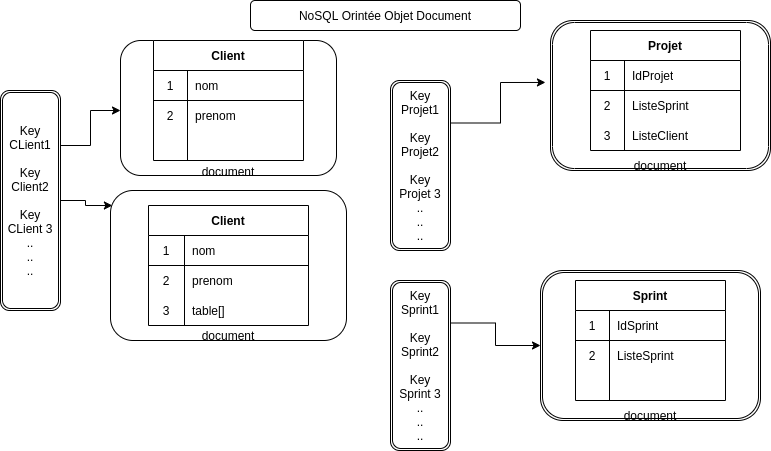

The diagram above was exported from draw.io. Its source (the exported page's mxGraphModel, read from the mxfile embedded in the PNG):
<mxGraphModel dx="801" dy="494" grid="1" gridSize="10" guides="1" tooltips="1" connect="1" arrows="1" fold="1" page="1" pageScale="1" pageWidth="827" pageHeight="1169" math="0" shadow="0">
  <root>
    <mxCell id="WIyWlLk6GJQsqaUBKTNV-0" />
    <mxCell id="WIyWlLk6GJQsqaUBKTNV-1" parent="WIyWlLk6GJQsqaUBKTNV-0" />
    <mxCell id="lwnyyeqiQg4ym-uv4TCR-10" value="NoSQL Orintée Objet Document" style="rounded=1;whiteSpace=wrap;html=1;" parent="WIyWlLk6GJQsqaUBKTNV-1" vertex="1">
      <mxGeometry x="290" y="10" width="270" height="30" as="geometry" />
    </mxCell>
    <mxCell id="lwnyyeqiQg4ym-uv4TCR-35" style="edgeStyle=orthogonalEdgeStyle;rounded=0;orthogonalLoop=1;jettySize=auto;html=1;exitX=1;exitY=0.25;exitDx=0;exitDy=0;entryX=0;entryY=0.5;entryDx=0;entryDy=0;" parent="WIyWlLk6GJQsqaUBKTNV-1" source="lwnyyeqiQg4ym-uv4TCR-12" edge="1">
      <mxGeometry relative="1" as="geometry">
        <mxPoint x="160" y="120" as="targetPoint" />
      </mxGeometry>
    </mxCell>
    <mxCell id="lwnyyeqiQg4ym-uv4TCR-36" style="edgeStyle=orthogonalEdgeStyle;rounded=0;orthogonalLoop=1;jettySize=auto;html=1;exitX=1;exitY=0.5;exitDx=0;exitDy=0;entryX=0.008;entryY=0.1;entryDx=0;entryDy=0;entryPerimeter=0;" parent="WIyWlLk6GJQsqaUBKTNV-1" source="lwnyyeqiQg4ym-uv4TCR-12" target="lwnyyeqiQg4ym-uv4TCR-37" edge="1">
      <mxGeometry relative="1" as="geometry">
        <mxPoint x="165" y="245" as="targetPoint" />
      </mxGeometry>
    </mxCell>
    <mxCell id="lwnyyeqiQg4ym-uv4TCR-12" value="Key&lt;br&gt;CLient1&lt;br&gt;&lt;br&gt;Key&lt;br&gt;Client2&lt;br&gt;&lt;br&gt;Key&lt;br&gt;CLient 3&lt;br&gt;..&lt;br&gt;..&lt;br&gt;.." style="shape=ext;double=1;rounded=1;whiteSpace=wrap;html=1;" parent="WIyWlLk6GJQsqaUBKTNV-1" vertex="1">
      <mxGeometry x="40" y="100" width="60" height="220" as="geometry" />
    </mxCell>
    <mxCell id="lwnyyeqiQg4ym-uv4TCR-37" value="&lt;br&gt;&lt;br&gt;&lt;br&gt;&lt;br&gt;&lt;br&gt;&lt;br&gt;&lt;br&gt;&lt;br&gt;&lt;br&gt;&lt;br&gt;document" style="rounded=1;whiteSpace=wrap;html=1;" parent="WIyWlLk6GJQsqaUBKTNV-1" vertex="1">
      <mxGeometry x="150" y="200" width="236" height="150" as="geometry" />
    </mxCell>
    <mxCell id="lwnyyeqiQg4ym-uv4TCR-38" value="Client" style="shape=table;startSize=30;container=1;collapsible=0;childLayout=tableLayout;fixedRows=1;rowLines=0;fontStyle=1;align=center;pointerEvents=1;" parent="WIyWlLk6GJQsqaUBKTNV-1" vertex="1">
      <mxGeometry x="188" y="215" width="160" height="120" as="geometry" />
    </mxCell>
    <mxCell id="lwnyyeqiQg4ym-uv4TCR-39" value="" style="shape=partialRectangle;html=1;whiteSpace=wrap;collapsible=0;dropTarget=0;pointerEvents=1;fillColor=none;top=0;left=0;bottom=1;right=0;points=[[0,0.5],[1,0.5]];portConstraint=eastwest;" parent="lwnyyeqiQg4ym-uv4TCR-38" vertex="1">
      <mxGeometry y="30" width="160" height="30" as="geometry" />
    </mxCell>
    <mxCell id="lwnyyeqiQg4ym-uv4TCR-40" value="1" style="shape=partialRectangle;html=1;whiteSpace=wrap;connectable=0;fillColor=none;top=0;left=0;bottom=0;right=0;overflow=hidden;pointerEvents=1;" parent="lwnyyeqiQg4ym-uv4TCR-39" vertex="1">
      <mxGeometry width="36" height="30" as="geometry">
        <mxRectangle width="36" height="30" as="alternateBounds" />
      </mxGeometry>
    </mxCell>
    <mxCell id="lwnyyeqiQg4ym-uv4TCR-41" value="nom" style="shape=partialRectangle;html=1;whiteSpace=wrap;connectable=0;fillColor=none;top=0;left=0;bottom=0;right=0;align=left;spacingLeft=6;overflow=hidden;pointerEvents=1;" parent="lwnyyeqiQg4ym-uv4TCR-39" vertex="1">
      <mxGeometry x="36" width="124" height="30" as="geometry">
        <mxRectangle width="124" height="30" as="alternateBounds" />
      </mxGeometry>
    </mxCell>
    <mxCell id="lwnyyeqiQg4ym-uv4TCR-42" value="" style="shape=partialRectangle;html=1;whiteSpace=wrap;collapsible=0;dropTarget=0;pointerEvents=1;fillColor=none;top=0;left=0;bottom=0;right=0;points=[[0,0.5],[1,0.5]];portConstraint=eastwest;" parent="lwnyyeqiQg4ym-uv4TCR-38" vertex="1">
      <mxGeometry y="60" width="160" height="30" as="geometry" />
    </mxCell>
    <mxCell id="lwnyyeqiQg4ym-uv4TCR-43" value="2" style="shape=partialRectangle;html=1;whiteSpace=wrap;connectable=0;fillColor=none;top=0;left=0;bottom=0;right=0;overflow=hidden;pointerEvents=1;" parent="lwnyyeqiQg4ym-uv4TCR-42" vertex="1">
      <mxGeometry width="36" height="30" as="geometry">
        <mxRectangle width="36" height="30" as="alternateBounds" />
      </mxGeometry>
    </mxCell>
    <mxCell id="lwnyyeqiQg4ym-uv4TCR-44" value="prenom" style="shape=partialRectangle;html=1;whiteSpace=wrap;connectable=0;fillColor=none;top=0;left=0;bottom=0;right=0;align=left;spacingLeft=6;overflow=hidden;pointerEvents=1;" parent="lwnyyeqiQg4ym-uv4TCR-42" vertex="1">
      <mxGeometry x="36" width="124" height="30" as="geometry">
        <mxRectangle width="124" height="30" as="alternateBounds" />
      </mxGeometry>
    </mxCell>
    <mxCell id="lwnyyeqiQg4ym-uv4TCR-45" value="" style="shape=partialRectangle;html=1;whiteSpace=wrap;collapsible=0;dropTarget=0;pointerEvents=1;fillColor=none;top=0;left=0;bottom=0;right=0;points=[[0,0.5],[1,0.5]];portConstraint=eastwest;" parent="lwnyyeqiQg4ym-uv4TCR-38" vertex="1">
      <mxGeometry y="90" width="160" height="30" as="geometry" />
    </mxCell>
    <mxCell id="lwnyyeqiQg4ym-uv4TCR-46" value="3" style="shape=partialRectangle;html=1;whiteSpace=wrap;connectable=0;fillColor=none;top=0;left=0;bottom=0;right=0;overflow=hidden;pointerEvents=1;" parent="lwnyyeqiQg4ym-uv4TCR-45" vertex="1">
      <mxGeometry width="36" height="30" as="geometry">
        <mxRectangle width="36" height="30" as="alternateBounds" />
      </mxGeometry>
    </mxCell>
    <mxCell id="lwnyyeqiQg4ym-uv4TCR-47" value="table[]" style="shape=partialRectangle;html=1;whiteSpace=wrap;connectable=0;fillColor=none;top=0;left=0;bottom=0;right=0;align=left;spacingLeft=6;overflow=hidden;pointerEvents=1;" parent="lwnyyeqiQg4ym-uv4TCR-45" vertex="1">
      <mxGeometry x="36" width="124" height="30" as="geometry">
        <mxRectangle width="124" height="30" as="alternateBounds" />
      </mxGeometry>
    </mxCell>
    <mxCell id="lwnyyeqiQg4ym-uv4TCR-48" value="&lt;br&gt;&lt;br&gt;&lt;br&gt;&lt;br&gt;&lt;br&gt;&lt;br&gt;&lt;br&gt;&lt;br&gt;&lt;br&gt;document" style="rounded=1;whiteSpace=wrap;html=1;" parent="WIyWlLk6GJQsqaUBKTNV-1" vertex="1">
      <mxGeometry x="160" y="50" width="216" height="135" as="geometry" />
    </mxCell>
    <mxCell id="lwnyyeqiQg4ym-uv4TCR-49" value="Client" style="shape=table;startSize=30;container=1;collapsible=0;childLayout=tableLayout;fixedRows=1;rowLines=0;fontStyle=1;align=center;pointerEvents=1;" parent="WIyWlLk6GJQsqaUBKTNV-1" vertex="1">
      <mxGeometry x="193" y="50" width="150" height="120" as="geometry" />
    </mxCell>
    <mxCell id="lwnyyeqiQg4ym-uv4TCR-50" value="" style="shape=partialRectangle;html=1;whiteSpace=wrap;collapsible=0;dropTarget=0;pointerEvents=1;fillColor=none;top=0;left=0;bottom=1;right=0;points=[[0,0.5],[1,0.5]];portConstraint=eastwest;" parent="lwnyyeqiQg4ym-uv4TCR-49" vertex="1">
      <mxGeometry y="30" width="150" height="30" as="geometry" />
    </mxCell>
    <mxCell id="lwnyyeqiQg4ym-uv4TCR-51" value="1" style="shape=partialRectangle;html=1;whiteSpace=wrap;connectable=0;fillColor=none;top=0;left=0;bottom=0;right=0;overflow=hidden;pointerEvents=1;" parent="lwnyyeqiQg4ym-uv4TCR-50" vertex="1">
      <mxGeometry width="34" height="30" as="geometry">
        <mxRectangle width="34" height="30" as="alternateBounds" />
      </mxGeometry>
    </mxCell>
    <mxCell id="lwnyyeqiQg4ym-uv4TCR-52" value="nom" style="shape=partialRectangle;html=1;whiteSpace=wrap;connectable=0;fillColor=none;top=0;left=0;bottom=0;right=0;align=left;spacingLeft=6;overflow=hidden;pointerEvents=1;" parent="lwnyyeqiQg4ym-uv4TCR-50" vertex="1">
      <mxGeometry x="34" width="116" height="30" as="geometry">
        <mxRectangle width="116" height="30" as="alternateBounds" />
      </mxGeometry>
    </mxCell>
    <mxCell id="lwnyyeqiQg4ym-uv4TCR-53" value="" style="shape=partialRectangle;html=1;whiteSpace=wrap;collapsible=0;dropTarget=0;pointerEvents=1;fillColor=none;top=0;left=0;bottom=0;right=0;points=[[0,0.5],[1,0.5]];portConstraint=eastwest;" parent="lwnyyeqiQg4ym-uv4TCR-49" vertex="1">
      <mxGeometry y="60" width="150" height="30" as="geometry" />
    </mxCell>
    <mxCell id="lwnyyeqiQg4ym-uv4TCR-54" value="2" style="shape=partialRectangle;html=1;whiteSpace=wrap;connectable=0;fillColor=none;top=0;left=0;bottom=0;right=0;overflow=hidden;pointerEvents=1;" parent="lwnyyeqiQg4ym-uv4TCR-53" vertex="1">
      <mxGeometry width="34" height="30" as="geometry">
        <mxRectangle width="34" height="30" as="alternateBounds" />
      </mxGeometry>
    </mxCell>
    <mxCell id="lwnyyeqiQg4ym-uv4TCR-55" value="prenom" style="shape=partialRectangle;html=1;whiteSpace=wrap;connectable=0;fillColor=none;top=0;left=0;bottom=0;right=0;align=left;spacingLeft=6;overflow=hidden;pointerEvents=1;" parent="lwnyyeqiQg4ym-uv4TCR-53" vertex="1">
      <mxGeometry x="34" width="116" height="30" as="geometry">
        <mxRectangle width="116" height="30" as="alternateBounds" />
      </mxGeometry>
    </mxCell>
    <mxCell id="lwnyyeqiQg4ym-uv4TCR-56" value="" style="shape=partialRectangle;html=1;whiteSpace=wrap;collapsible=0;dropTarget=0;pointerEvents=1;fillColor=none;top=0;left=0;bottom=0;right=0;points=[[0,0.5],[1,0.5]];portConstraint=eastwest;" parent="lwnyyeqiQg4ym-uv4TCR-49" vertex="1">
      <mxGeometry y="90" width="150" height="30" as="geometry" />
    </mxCell>
    <mxCell id="lwnyyeqiQg4ym-uv4TCR-57" value="" style="shape=partialRectangle;html=1;whiteSpace=wrap;connectable=0;fillColor=none;top=0;left=0;bottom=0;right=0;overflow=hidden;pointerEvents=1;" parent="lwnyyeqiQg4ym-uv4TCR-56" vertex="1">
      <mxGeometry width="34" height="30" as="geometry">
        <mxRectangle width="34" height="30" as="alternateBounds" />
      </mxGeometry>
    </mxCell>
    <mxCell id="lwnyyeqiQg4ym-uv4TCR-58" value="" style="shape=partialRectangle;html=1;whiteSpace=wrap;connectable=0;fillColor=none;top=0;left=0;bottom=0;right=0;align=left;spacingLeft=6;overflow=hidden;pointerEvents=1;" parent="lwnyyeqiQg4ym-uv4TCR-56" vertex="1">
      <mxGeometry x="34" width="116" height="30" as="geometry">
        <mxRectangle width="116" height="30" as="alternateBounds" />
      </mxGeometry>
    </mxCell>
    <mxCell id="lwnyyeqiQg4ym-uv4TCR-70" style="edgeStyle=orthogonalEdgeStyle;rounded=0;orthogonalLoop=1;jettySize=auto;html=1;exitX=1;exitY=0.25;exitDx=0;exitDy=0;entryX=-0.023;entryY=0.413;entryDx=0;entryDy=0;entryPerimeter=0;" parent="WIyWlLk6GJQsqaUBKTNV-1" source="lwnyyeqiQg4ym-uv4TCR-59" target="lwnyyeqiQg4ym-uv4TCR-71" edge="1">
      <mxGeometry relative="1" as="geometry">
        <mxPoint x="570" y="155" as="targetPoint" />
      </mxGeometry>
    </mxCell>
    <mxCell id="lwnyyeqiQg4ym-uv4TCR-59" value="Key&lt;br&gt;Projet1&lt;br&gt;&lt;br&gt;Key&lt;br&gt;Projet2&lt;br&gt;&lt;br&gt;Key&lt;br&gt;Projet 3&lt;br&gt;..&lt;br&gt;..&lt;br&gt;.." style="shape=ext;double=1;rounded=1;whiteSpace=wrap;html=1;" parent="WIyWlLk6GJQsqaUBKTNV-1" vertex="1">
      <mxGeometry x="430" y="90" width="60" height="170" as="geometry" />
    </mxCell>
    <mxCell id="lwnyyeqiQg4ym-uv4TCR-71" value="&lt;br&gt;&lt;br&gt;&lt;br&gt;&lt;br&gt;&lt;br&gt;&lt;br&gt;&lt;br&gt;&lt;br&gt;&lt;br&gt;&lt;br&gt;document" style="shape=ext;double=1;rounded=1;whiteSpace=wrap;html=1;" parent="WIyWlLk6GJQsqaUBKTNV-1" vertex="1">
      <mxGeometry x="590" y="30" width="220" height="150" as="geometry" />
    </mxCell>
    <mxCell id="lwnyyeqiQg4ym-uv4TCR-72" value="Projet" style="shape=table;startSize=30;container=1;collapsible=0;childLayout=tableLayout;fixedRows=1;rowLines=0;fontStyle=1;align=center;pointerEvents=1;" parent="WIyWlLk6GJQsqaUBKTNV-1" vertex="1">
      <mxGeometry x="630" y="40" width="150" height="120" as="geometry" />
    </mxCell>
    <mxCell id="lwnyyeqiQg4ym-uv4TCR-73" value="" style="shape=partialRectangle;html=1;whiteSpace=wrap;collapsible=0;dropTarget=0;pointerEvents=1;fillColor=none;top=0;left=0;bottom=1;right=0;points=[[0,0.5],[1,0.5]];portConstraint=eastwest;" parent="lwnyyeqiQg4ym-uv4TCR-72" vertex="1">
      <mxGeometry y="30" width="150" height="30" as="geometry" />
    </mxCell>
    <mxCell id="lwnyyeqiQg4ym-uv4TCR-74" value="1" style="shape=partialRectangle;html=1;whiteSpace=wrap;connectable=0;fillColor=none;top=0;left=0;bottom=0;right=0;overflow=hidden;pointerEvents=1;" parent="lwnyyeqiQg4ym-uv4TCR-73" vertex="1">
      <mxGeometry width="34" height="30" as="geometry">
        <mxRectangle width="34" height="30" as="alternateBounds" />
      </mxGeometry>
    </mxCell>
    <mxCell id="lwnyyeqiQg4ym-uv4TCR-75" value="IdProjet" style="shape=partialRectangle;html=1;whiteSpace=wrap;connectable=0;fillColor=none;top=0;left=0;bottom=0;right=0;align=left;spacingLeft=6;overflow=hidden;pointerEvents=1;" parent="lwnyyeqiQg4ym-uv4TCR-73" vertex="1">
      <mxGeometry x="34" width="116" height="30" as="geometry">
        <mxRectangle width="116" height="30" as="alternateBounds" />
      </mxGeometry>
    </mxCell>
    <mxCell id="lwnyyeqiQg4ym-uv4TCR-76" value="" style="shape=partialRectangle;html=1;whiteSpace=wrap;collapsible=0;dropTarget=0;pointerEvents=1;fillColor=none;top=0;left=0;bottom=0;right=0;points=[[0,0.5],[1,0.5]];portConstraint=eastwest;" parent="lwnyyeqiQg4ym-uv4TCR-72" vertex="1">
      <mxGeometry y="60" width="150" height="30" as="geometry" />
    </mxCell>
    <mxCell id="lwnyyeqiQg4ym-uv4TCR-77" value="2" style="shape=partialRectangle;html=1;whiteSpace=wrap;connectable=0;fillColor=none;top=0;left=0;bottom=0;right=0;overflow=hidden;pointerEvents=1;" parent="lwnyyeqiQg4ym-uv4TCR-76" vertex="1">
      <mxGeometry width="34" height="30" as="geometry">
        <mxRectangle width="34" height="30" as="alternateBounds" />
      </mxGeometry>
    </mxCell>
    <mxCell id="lwnyyeqiQg4ym-uv4TCR-78" value="ListeSprint" style="shape=partialRectangle;html=1;whiteSpace=wrap;connectable=0;fillColor=none;top=0;left=0;bottom=0;right=0;align=left;spacingLeft=6;overflow=hidden;pointerEvents=1;" parent="lwnyyeqiQg4ym-uv4TCR-76" vertex="1">
      <mxGeometry x="34" width="116" height="30" as="geometry">
        <mxRectangle width="116" height="30" as="alternateBounds" />
      </mxGeometry>
    </mxCell>
    <mxCell id="lwnyyeqiQg4ym-uv4TCR-79" value="" style="shape=partialRectangle;html=1;whiteSpace=wrap;collapsible=0;dropTarget=0;pointerEvents=1;fillColor=none;top=0;left=0;bottom=0;right=0;points=[[0,0.5],[1,0.5]];portConstraint=eastwest;" parent="lwnyyeqiQg4ym-uv4TCR-72" vertex="1">
      <mxGeometry y="90" width="150" height="30" as="geometry" />
    </mxCell>
    <mxCell id="lwnyyeqiQg4ym-uv4TCR-80" value="3" style="shape=partialRectangle;html=1;whiteSpace=wrap;connectable=0;fillColor=none;top=0;left=0;bottom=0;right=0;overflow=hidden;pointerEvents=1;" parent="lwnyyeqiQg4ym-uv4TCR-79" vertex="1">
      <mxGeometry width="34" height="30" as="geometry">
        <mxRectangle width="34" height="30" as="alternateBounds" />
      </mxGeometry>
    </mxCell>
    <mxCell id="lwnyyeqiQg4ym-uv4TCR-81" value="ListeClient" style="shape=partialRectangle;html=1;whiteSpace=wrap;connectable=0;fillColor=none;top=0;left=0;bottom=0;right=0;align=left;spacingLeft=6;overflow=hidden;pointerEvents=1;" parent="lwnyyeqiQg4ym-uv4TCR-79" vertex="1">
      <mxGeometry x="34" width="116" height="30" as="geometry">
        <mxRectangle width="116" height="30" as="alternateBounds" />
      </mxGeometry>
    </mxCell>
    <mxCell id="-LhUzhXsRdTgFPEdsTEM-0" style="edgeStyle=orthogonalEdgeStyle;rounded=0;orthogonalLoop=1;jettySize=auto;html=1;exitX=1;exitY=0.25;exitDx=0;exitDy=0;entryX=0;entryY=0.5;entryDx=0;entryDy=0;" edge="1" parent="WIyWlLk6GJQsqaUBKTNV-1" source="lwnyyeqiQg4ym-uv4TCR-82" target="lwnyyeqiQg4ym-uv4TCR-83">
      <mxGeometry relative="1" as="geometry" />
    </mxCell>
    <mxCell id="lwnyyeqiQg4ym-uv4TCR-82" value="Key&lt;br&gt;Sprint1&lt;br&gt;&lt;br&gt;Key&lt;br&gt;Sprint2&lt;br&gt;&lt;br&gt;Key&lt;br&gt;Sprint 3&lt;br&gt;..&lt;br&gt;..&lt;br&gt;.." style="shape=ext;double=1;rounded=1;whiteSpace=wrap;html=1;" parent="WIyWlLk6GJQsqaUBKTNV-1" vertex="1">
      <mxGeometry x="430" y="290" width="60" height="170" as="geometry" />
    </mxCell>
    <mxCell id="lwnyyeqiQg4ym-uv4TCR-83" value="&lt;br&gt;&lt;br&gt;&lt;br&gt;&lt;br&gt;&lt;br&gt;&lt;br&gt;&lt;br&gt;&lt;br&gt;&lt;br&gt;&lt;br&gt;document" style="shape=ext;double=1;rounded=1;whiteSpace=wrap;html=1;" parent="WIyWlLk6GJQsqaUBKTNV-1" vertex="1">
      <mxGeometry x="580" y="280" width="220" height="150" as="geometry" />
    </mxCell>
    <mxCell id="lwnyyeqiQg4ym-uv4TCR-84" value="Sprint" style="shape=table;startSize=30;container=1;collapsible=0;childLayout=tableLayout;fixedRows=1;rowLines=0;fontStyle=1;align=center;pointerEvents=1;" parent="WIyWlLk6GJQsqaUBKTNV-1" vertex="1">
      <mxGeometry x="615" y="290" width="150" height="120" as="geometry" />
    </mxCell>
    <mxCell id="lwnyyeqiQg4ym-uv4TCR-85" value="" style="shape=partialRectangle;html=1;whiteSpace=wrap;collapsible=0;dropTarget=0;pointerEvents=1;fillColor=none;top=0;left=0;bottom=1;right=0;points=[[0,0.5],[1,0.5]];portConstraint=eastwest;" parent="lwnyyeqiQg4ym-uv4TCR-84" vertex="1">
      <mxGeometry y="30" width="150" height="30" as="geometry" />
    </mxCell>
    <mxCell id="lwnyyeqiQg4ym-uv4TCR-86" value="1" style="shape=partialRectangle;html=1;whiteSpace=wrap;connectable=0;fillColor=none;top=0;left=0;bottom=0;right=0;overflow=hidden;pointerEvents=1;" parent="lwnyyeqiQg4ym-uv4TCR-85" vertex="1">
      <mxGeometry width="34" height="30" as="geometry">
        <mxRectangle width="34" height="30" as="alternateBounds" />
      </mxGeometry>
    </mxCell>
    <mxCell id="lwnyyeqiQg4ym-uv4TCR-87" value="IdSprint" style="shape=partialRectangle;html=1;whiteSpace=wrap;connectable=0;fillColor=none;top=0;left=0;bottom=0;right=0;align=left;spacingLeft=6;overflow=hidden;pointerEvents=1;" parent="lwnyyeqiQg4ym-uv4TCR-85" vertex="1">
      <mxGeometry x="34" width="116" height="30" as="geometry">
        <mxRectangle width="116" height="30" as="alternateBounds" />
      </mxGeometry>
    </mxCell>
    <mxCell id="lwnyyeqiQg4ym-uv4TCR-88" value="" style="shape=partialRectangle;html=1;whiteSpace=wrap;collapsible=0;dropTarget=0;pointerEvents=1;fillColor=none;top=0;left=0;bottom=0;right=0;points=[[0,0.5],[1,0.5]];portConstraint=eastwest;" parent="lwnyyeqiQg4ym-uv4TCR-84" vertex="1">
      <mxGeometry y="60" width="150" height="30" as="geometry" />
    </mxCell>
    <mxCell id="lwnyyeqiQg4ym-uv4TCR-89" value="2" style="shape=partialRectangle;html=1;whiteSpace=wrap;connectable=0;fillColor=none;top=0;left=0;bottom=0;right=0;overflow=hidden;pointerEvents=1;" parent="lwnyyeqiQg4ym-uv4TCR-88" vertex="1">
      <mxGeometry width="34" height="30" as="geometry">
        <mxRectangle width="34" height="30" as="alternateBounds" />
      </mxGeometry>
    </mxCell>
    <mxCell id="lwnyyeqiQg4ym-uv4TCR-90" value="ListeSprint" style="shape=partialRectangle;html=1;whiteSpace=wrap;connectable=0;fillColor=none;top=0;left=0;bottom=0;right=0;align=left;spacingLeft=6;overflow=hidden;pointerEvents=1;" parent="lwnyyeqiQg4ym-uv4TCR-88" vertex="1">
      <mxGeometry x="34" width="116" height="30" as="geometry">
        <mxRectangle width="116" height="30" as="alternateBounds" />
      </mxGeometry>
    </mxCell>
    <mxCell id="lwnyyeqiQg4ym-uv4TCR-91" value="" style="shape=partialRectangle;html=1;whiteSpace=wrap;collapsible=0;dropTarget=0;pointerEvents=1;fillColor=none;top=0;left=0;bottom=0;right=0;points=[[0,0.5],[1,0.5]];portConstraint=eastwest;" parent="lwnyyeqiQg4ym-uv4TCR-84" vertex="1">
      <mxGeometry y="90" width="150" height="30" as="geometry" />
    </mxCell>
    <mxCell id="lwnyyeqiQg4ym-uv4TCR-92" value="" style="shape=partialRectangle;html=1;whiteSpace=wrap;connectable=0;fillColor=none;top=0;left=0;bottom=0;right=0;overflow=hidden;pointerEvents=1;" parent="lwnyyeqiQg4ym-uv4TCR-91" vertex="1">
      <mxGeometry width="34" height="30" as="geometry">
        <mxRectangle width="34" height="30" as="alternateBounds" />
      </mxGeometry>
    </mxCell>
    <mxCell id="lwnyyeqiQg4ym-uv4TCR-93" value="" style="shape=partialRectangle;html=1;whiteSpace=wrap;connectable=0;fillColor=none;top=0;left=0;bottom=0;right=0;align=left;spacingLeft=6;overflow=hidden;pointerEvents=1;" parent="lwnyyeqiQg4ym-uv4TCR-91" vertex="1">
      <mxGeometry x="34" width="116" height="30" as="geometry">
        <mxRectangle width="116" height="30" as="alternateBounds" />
      </mxGeometry>
    </mxCell>
  </root>
</mxGraphModel>